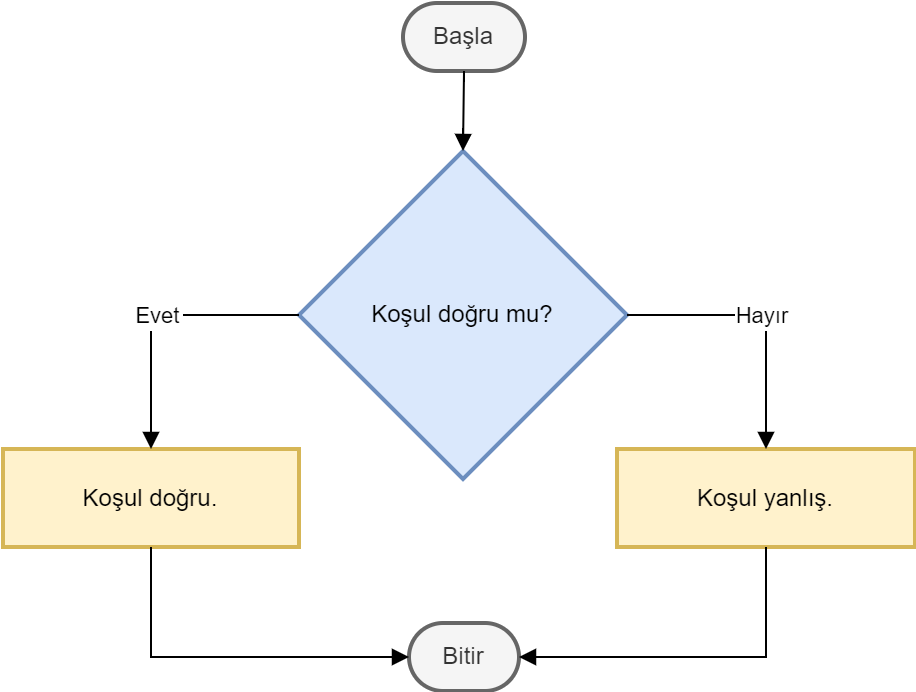

The diagram above was exported from draw.io. Its source (the exported page's mxGraphModel, read from the mxfile embedded in the PNG):
<mxGraphModel dx="819" dy="505" grid="1" gridSize="10" guides="1" tooltips="1" connect="1" arrows="1" fold="1" page="1" pageScale="1" pageWidth="827" pageHeight="1169" math="0" shadow="0">
  <root>
    <mxCell id="0" />
    <mxCell id="1" parent="0" />
    <mxCell id="pUqtbpdITSw-7uHuzHTi-8" value="Başla" style="rounded=1;whiteSpace=wrap;arcSize=50;strokeWidth=2;fillColor=#f5f5f5;fontColor=#333333;strokeColor=#666666;" vertex="1" parent="1">
      <mxGeometry x="333" y="30" width="61" height="34" as="geometry" />
    </mxCell>
    <mxCell id="pUqtbpdITSw-7uHuzHTi-9" value="Koşul doğru mu?" style="rhombus;strokeWidth=2;whiteSpace=wrap;fillColor=#dae8fc;strokeColor=#6c8ebf;" vertex="1" parent="1">
      <mxGeometry x="281" y="104" width="164" height="164" as="geometry" />
    </mxCell>
    <mxCell id="pUqtbpdITSw-7uHuzHTi-10" value="Koşul doğru." style="whiteSpace=wrap;strokeWidth=2;fillColor=#fff2cc;strokeColor=#d6b656;" vertex="1" parent="1">
      <mxGeometry x="133" y="253" width="148" height="49" as="geometry" />
    </mxCell>
    <mxCell id="pUqtbpdITSw-7uHuzHTi-11" value="Koşul yanlış." style="whiteSpace=wrap;strokeWidth=2;fillColor=#fff2cc;strokeColor=#d6b656;" vertex="1" parent="1">
      <mxGeometry x="440" y="253" width="149" height="49" as="geometry" />
    </mxCell>
    <mxCell id="pUqtbpdITSw-7uHuzHTi-12" value="Bitir" style="rounded=1;whiteSpace=wrap;arcSize=50;strokeWidth=2;fillColor=#f5f5f5;fontColor=#333333;strokeColor=#666666;" vertex="1" parent="1">
      <mxGeometry x="336" y="340" width="55" height="34" as="geometry" />
    </mxCell>
    <mxCell id="pUqtbpdITSw-7uHuzHTi-13" value="" style="curved=1;startArrow=none;endArrow=block;exitX=0.5;exitY=1;entryX=0.5;entryY=0;rounded=0;" edge="1" parent="1" source="pUqtbpdITSw-7uHuzHTi-8" target="pUqtbpdITSw-7uHuzHTi-9">
      <mxGeometry relative="1" as="geometry">
        <Array as="points" />
      </mxGeometry>
    </mxCell>
    <mxCell id="pUqtbpdITSw-7uHuzHTi-14" value="Evet" style="startArrow=none;endArrow=block;exitX=0;exitY=0.5;entryX=0.5;entryY=0.01;rounded=0;edgeStyle=orthogonalEdgeStyle;exitDx=0;exitDy=0;" edge="1" parent="1" source="pUqtbpdITSw-7uHuzHTi-9" target="pUqtbpdITSw-7uHuzHTi-10">
      <mxGeometry relative="1" as="geometry" />
    </mxCell>
    <mxCell id="pUqtbpdITSw-7uHuzHTi-15" value="Hayır" style="startArrow=none;endArrow=block;exitX=1;exitY=0.5;entryX=0.5;entryY=0.01;rounded=0;edgeStyle=orthogonalEdgeStyle;exitDx=0;exitDy=0;" edge="1" parent="1" source="pUqtbpdITSw-7uHuzHTi-9" target="pUqtbpdITSw-7uHuzHTi-11">
      <mxGeometry relative="1" as="geometry" />
    </mxCell>
    <mxCell id="pUqtbpdITSw-7uHuzHTi-16" value="" style="startArrow=none;endArrow=block;exitX=0.5;exitY=1.01;entryX=0;entryY=0.5;rounded=0;edgeStyle=orthogonalEdgeStyle;entryDx=0;entryDy=0;" edge="1" parent="1" source="pUqtbpdITSw-7uHuzHTi-10" target="pUqtbpdITSw-7uHuzHTi-12">
      <mxGeometry relative="1" as="geometry" />
    </mxCell>
    <mxCell id="pUqtbpdITSw-7uHuzHTi-17" value="" style="startArrow=none;endArrow=block;exitX=0.5;exitY=1.01;entryX=1;entryY=0.5;rounded=0;edgeStyle=orthogonalEdgeStyle;entryDx=0;entryDy=0;" edge="1" parent="1" source="pUqtbpdITSw-7uHuzHTi-11" target="pUqtbpdITSw-7uHuzHTi-12">
      <mxGeometry relative="1" as="geometry" />
    </mxCell>
  </root>
</mxGraphModel>